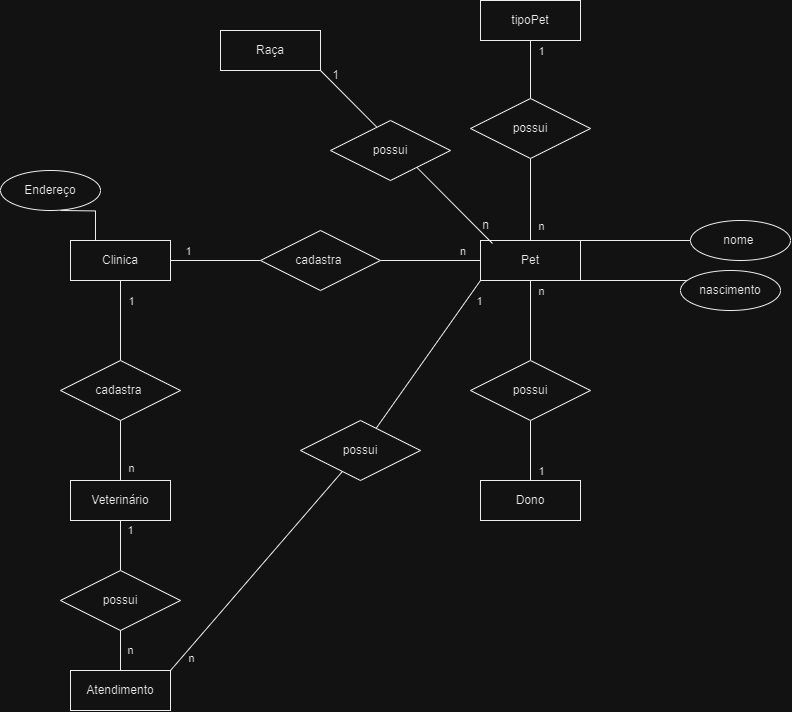

The diagram above was exported from draw.io. Its source (the exported page's mxGraphModel, read from the mxfile embedded in the PNG):
<mxGraphModel dx="1500" dy="830" grid="1" gridSize="10" guides="1" tooltips="1" connect="1" arrows="1" fold="1" page="1" pageScale="1" pageWidth="827" pageHeight="1169" math="0" shadow="0">
  <root>
    <mxCell id="0" />
    <mxCell id="1" parent="0" />
    <mxCell id="2uh0XoRNtBpCJwMvZs0Q-1" style="edgeStyle=orthogonalEdgeStyle;rounded=0;orthogonalLoop=1;jettySize=auto;html=1;endArrow=none;endFill=0;" edge="1" parent="1" source="2uh0XoRNtBpCJwMvZs0Q-5" target="2uh0XoRNtBpCJwMvZs0Q-8">
      <mxGeometry relative="1" as="geometry" />
    </mxCell>
    <mxCell id="2uh0XoRNtBpCJwMvZs0Q-2" value="1" style="edgeLabel;html=1;align=center;verticalAlign=middle;resizable=0;points=[];" vertex="1" connectable="0" parent="2uh0XoRNtBpCJwMvZs0Q-1">
      <mxGeometry x="-0.485" y="1" relative="1" as="geometry">
        <mxPoint x="9" as="offset" />
      </mxGeometry>
    </mxCell>
    <mxCell id="2uh0XoRNtBpCJwMvZs0Q-3" style="edgeStyle=orthogonalEdgeStyle;rounded=0;orthogonalLoop=1;jettySize=auto;html=1;entryX=0;entryY=0.5;entryDx=0;entryDy=0;endArrow=none;endFill=0;" edge="1" parent="1" source="2uh0XoRNtBpCJwMvZs0Q-5" target="2uh0XoRNtBpCJwMvZs0Q-13">
      <mxGeometry relative="1" as="geometry" />
    </mxCell>
    <mxCell id="2uh0XoRNtBpCJwMvZs0Q-4" value="1" style="edgeLabel;html=1;align=center;verticalAlign=middle;resizable=0;points=[];" vertex="1" connectable="0" parent="2uh0XoRNtBpCJwMvZs0Q-3">
      <mxGeometry x="-0.6044" y="1" relative="1" as="geometry">
        <mxPoint y="-9" as="offset" />
      </mxGeometry>
    </mxCell>
    <mxCell id="2uh0XoRNtBpCJwMvZs0Q-5" value="Clinica" style="whiteSpace=wrap;html=1;align=center;" vertex="1" parent="1">
      <mxGeometry x="70" y="240" width="100" height="40" as="geometry" />
    </mxCell>
    <mxCell id="2uh0XoRNtBpCJwMvZs0Q-6" style="edgeStyle=orthogonalEdgeStyle;rounded=0;orthogonalLoop=1;jettySize=auto;html=1;entryX=0.5;entryY=0;entryDx=0;entryDy=0;endArrow=none;endFill=0;" edge="1" parent="1" source="2uh0XoRNtBpCJwMvZs0Q-8" target="2uh0XoRNtBpCJwMvZs0Q-10">
      <mxGeometry relative="1" as="geometry" />
    </mxCell>
    <mxCell id="2uh0XoRNtBpCJwMvZs0Q-7" value="n" style="edgeLabel;html=1;align=center;verticalAlign=middle;resizable=0;points=[];" vertex="1" connectable="0" parent="2uh0XoRNtBpCJwMvZs0Q-6">
      <mxGeometry x="0.5533" y="-1" relative="1" as="geometry">
        <mxPoint x="11" as="offset" />
      </mxGeometry>
    </mxCell>
    <mxCell id="2uh0XoRNtBpCJwMvZs0Q-8" value="cadastra&amp;nbsp;" style="shape=rhombus;perimeter=rhombusPerimeter;whiteSpace=wrap;html=1;align=center;" vertex="1" parent="1">
      <mxGeometry x="60" y="360" width="120" height="60" as="geometry" />
    </mxCell>
    <mxCell id="2uh0XoRNtBpCJwMvZs0Q-9" value="1" style="edgeStyle=orthogonalEdgeStyle;rounded=0;orthogonalLoop=1;jettySize=auto;html=1;endArrow=none;endFill=0;" edge="1" parent="1" source="2uh0XoRNtBpCJwMvZs0Q-10" target="2uh0XoRNtBpCJwMvZs0Q-34">
      <mxGeometry x="-0.6" y="10" relative="1" as="geometry">
        <mxPoint as="offset" />
      </mxGeometry>
    </mxCell>
    <mxCell id="2uh0XoRNtBpCJwMvZs0Q-10" value="Veterinário" style="whiteSpace=wrap;html=1;align=center;" vertex="1" parent="1">
      <mxGeometry x="70" y="480" width="100" height="40" as="geometry" />
    </mxCell>
    <mxCell id="2uh0XoRNtBpCJwMvZs0Q-11" style="edgeStyle=orthogonalEdgeStyle;rounded=0;orthogonalLoop=1;jettySize=auto;html=1;endArrow=none;endFill=0;" edge="1" parent="1" source="2uh0XoRNtBpCJwMvZs0Q-13" target="2uh0XoRNtBpCJwMvZs0Q-16">
      <mxGeometry relative="1" as="geometry" />
    </mxCell>
    <mxCell id="2uh0XoRNtBpCJwMvZs0Q-12" value="&amp;nbsp;n" style="edgeLabel;html=1;align=center;verticalAlign=middle;resizable=0;points=[];" vertex="1" connectable="0" parent="2uh0XoRNtBpCJwMvZs0Q-11">
      <mxGeometry x="0.676" y="2" relative="1" as="geometry">
        <mxPoint x="-4" y="-8" as="offset" />
      </mxGeometry>
    </mxCell>
    <mxCell id="2uh0XoRNtBpCJwMvZs0Q-13" value="cadastra&amp;nbsp;" style="shape=rhombus;perimeter=rhombusPerimeter;whiteSpace=wrap;html=1;align=center;" vertex="1" parent="1">
      <mxGeometry x="260" y="230" width="120" height="60" as="geometry" />
    </mxCell>
    <mxCell id="2uh0XoRNtBpCJwMvZs0Q-14" style="edgeStyle=orthogonalEdgeStyle;rounded=0;orthogonalLoop=1;jettySize=auto;html=1;entryX=0.5;entryY=0;entryDx=0;entryDy=0;endArrow=none;endFill=0;" edge="1" parent="1" source="2uh0XoRNtBpCJwMvZs0Q-16" target="2uh0XoRNtBpCJwMvZs0Q-19">
      <mxGeometry relative="1" as="geometry" />
    </mxCell>
    <mxCell id="2uh0XoRNtBpCJwMvZs0Q-15" value="n" style="edgeLabel;html=1;align=center;verticalAlign=middle;resizable=0;points=[];" vertex="1" connectable="0" parent="2uh0XoRNtBpCJwMvZs0Q-14">
      <mxGeometry x="-0.685" y="2" relative="1" as="geometry">
        <mxPoint x="8" y="-3" as="offset" />
      </mxGeometry>
    </mxCell>
    <mxCell id="2uh0XoRNtBpCJwMvZs0Q-16" value="Pet" style="whiteSpace=wrap;html=1;align=center;" vertex="1" parent="1">
      <mxGeometry x="480" y="240" width="100" height="40" as="geometry" />
    </mxCell>
    <mxCell id="2uh0XoRNtBpCJwMvZs0Q-17" style="edgeStyle=orthogonalEdgeStyle;rounded=0;orthogonalLoop=1;jettySize=auto;html=1;entryX=0.5;entryY=0;entryDx=0;entryDy=0;endArrow=none;endFill=0;" edge="1" parent="1" source="2uh0XoRNtBpCJwMvZs0Q-19" target="2uh0XoRNtBpCJwMvZs0Q-20">
      <mxGeometry relative="1" as="geometry" />
    </mxCell>
    <mxCell id="2uh0XoRNtBpCJwMvZs0Q-18" value="1" style="edgeLabel;html=1;align=center;verticalAlign=middle;resizable=0;points=[];" vertex="1" connectable="0" parent="2uh0XoRNtBpCJwMvZs0Q-17">
      <mxGeometry x="0.6867" y="-1" relative="1" as="geometry">
        <mxPoint x="11" as="offset" />
      </mxGeometry>
    </mxCell>
    <mxCell id="2uh0XoRNtBpCJwMvZs0Q-19" value="possui" style="shape=rhombus;perimeter=rhombusPerimeter;whiteSpace=wrap;html=1;align=center;" vertex="1" parent="1">
      <mxGeometry x="470" y="360" width="120" height="60" as="geometry" />
    </mxCell>
    <mxCell id="2uh0XoRNtBpCJwMvZs0Q-20" value="Dono" style="whiteSpace=wrap;html=1;align=center;" vertex="1" parent="1">
      <mxGeometry x="480" y="480" width="100" height="40" as="geometry" />
    </mxCell>
    <mxCell id="2uh0XoRNtBpCJwMvZs0Q-21" style="edgeStyle=orthogonalEdgeStyle;rounded=0;orthogonalLoop=1;jettySize=auto;html=1;entryX=0.25;entryY=0;entryDx=0;entryDy=0;endArrow=none;endFill=0;" edge="1" parent="1" target="2uh0XoRNtBpCJwMvZs0Q-5">
      <mxGeometry relative="1" as="geometry">
        <mxPoint x="60" y="210" as="sourcePoint" />
      </mxGeometry>
    </mxCell>
    <mxCell id="2uh0XoRNtBpCJwMvZs0Q-22" style="edgeStyle=orthogonalEdgeStyle;rounded=0;orthogonalLoop=1;jettySize=auto;html=1;entryX=1;entryY=0;entryDx=0;entryDy=0;endArrow=none;endFill=0;" edge="1" parent="1" source="2uh0XoRNtBpCJwMvZs0Q-23" target="2uh0XoRNtBpCJwMvZs0Q-16">
      <mxGeometry relative="1" as="geometry">
        <Array as="points">
          <mxPoint x="740" y="240" />
        </Array>
      </mxGeometry>
    </mxCell>
    <mxCell id="2uh0XoRNtBpCJwMvZs0Q-23" value="nome&amp;nbsp;" style="ellipse;whiteSpace=wrap;html=1;align=center;" vertex="1" parent="1">
      <mxGeometry x="690" y="220" width="100" height="40" as="geometry" />
    </mxCell>
    <mxCell id="2uh0XoRNtBpCJwMvZs0Q-24" style="edgeStyle=orthogonalEdgeStyle;rounded=0;orthogonalLoop=1;jettySize=auto;html=1;entryX=1;entryY=0.5;entryDx=0;entryDy=0;endArrow=none;endFill=0;" edge="1" parent="1" source="2uh0XoRNtBpCJwMvZs0Q-25" target="2uh0XoRNtBpCJwMvZs0Q-16">
      <mxGeometry relative="1" as="geometry">
        <Array as="points">
          <mxPoint x="580" y="280" />
        </Array>
      </mxGeometry>
    </mxCell>
    <mxCell id="2uh0XoRNtBpCJwMvZs0Q-25" value="nascimento" style="ellipse;whiteSpace=wrap;html=1;align=center;" vertex="1" parent="1">
      <mxGeometry x="680" y="270" width="100" height="40" as="geometry" />
    </mxCell>
    <mxCell id="2uh0XoRNtBpCJwMvZs0Q-26" value="" style="edgeStyle=orthogonalEdgeStyle;rounded=0;orthogonalLoop=1;jettySize=auto;html=1;endArrow=none;endFill=0;" edge="1" parent="1" source="2uh0XoRNtBpCJwMvZs0Q-28" target="2uh0XoRNtBpCJwMvZs0Q-31">
      <mxGeometry relative="1" as="geometry" />
    </mxCell>
    <mxCell id="2uh0XoRNtBpCJwMvZs0Q-27" value="1" style="edgeLabel;html=1;align=center;verticalAlign=middle;resizable=0;points=[];" vertex="1" connectable="0" parent="2uh0XoRNtBpCJwMvZs0Q-26">
      <mxGeometry x="-0.56" y="2" relative="1" as="geometry">
        <mxPoint x="8" y="-3" as="offset" />
      </mxGeometry>
    </mxCell>
    <mxCell id="2uh0XoRNtBpCJwMvZs0Q-28" value="tipoPet" style="whiteSpace=wrap;html=1;align=center;" vertex="1" parent="1">
      <mxGeometry x="480" width="100" height="40" as="geometry" />
    </mxCell>
    <mxCell id="2uh0XoRNtBpCJwMvZs0Q-29" value="" style="edgeStyle=orthogonalEdgeStyle;rounded=0;orthogonalLoop=1;jettySize=auto;html=1;endArrow=none;endFill=0;" edge="1" parent="1" source="2uh0XoRNtBpCJwMvZs0Q-31" target="2uh0XoRNtBpCJwMvZs0Q-16">
      <mxGeometry relative="1" as="geometry" />
    </mxCell>
    <mxCell id="2uh0XoRNtBpCJwMvZs0Q-30" value="n" style="edgeLabel;html=1;align=center;verticalAlign=middle;resizable=0;points=[];" vertex="1" connectable="0" parent="2uh0XoRNtBpCJwMvZs0Q-29">
      <mxGeometry x="0.5267" y="4" relative="1" as="geometry">
        <mxPoint x="6" y="4" as="offset" />
      </mxGeometry>
    </mxCell>
    <mxCell id="2uh0XoRNtBpCJwMvZs0Q-31" value="possui" style="shape=rhombus;perimeter=rhombusPerimeter;whiteSpace=wrap;html=1;align=center;" vertex="1" parent="1">
      <mxGeometry x="470" y="98" width="120" height="60" as="geometry" />
    </mxCell>
    <mxCell id="2uh0XoRNtBpCJwMvZs0Q-32" value="Atendimento" style="whiteSpace=wrap;html=1;align=center;" vertex="1" parent="1">
      <mxGeometry x="70" y="670" width="100" height="40" as="geometry" />
    </mxCell>
    <mxCell id="2uh0XoRNtBpCJwMvZs0Q-33" value="n" style="edgeStyle=orthogonalEdgeStyle;rounded=0;orthogonalLoop=1;jettySize=auto;html=1;endArrow=none;endFill=0;" edge="1" parent="1" source="2uh0XoRNtBpCJwMvZs0Q-34" target="2uh0XoRNtBpCJwMvZs0Q-32">
      <mxGeometry y="10" relative="1" as="geometry">
        <mxPoint as="offset" />
      </mxGeometry>
    </mxCell>
    <mxCell id="2uh0XoRNtBpCJwMvZs0Q-34" value="possui" style="shape=rhombus;perimeter=rhombusPerimeter;whiteSpace=wrap;html=1;align=center;" vertex="1" parent="1">
      <mxGeometry x="60" y="570" width="120" height="60" as="geometry" />
    </mxCell>
    <mxCell id="2uh0XoRNtBpCJwMvZs0Q-35" value="possui" style="shape=rhombus;perimeter=rhombusPerimeter;whiteSpace=wrap;html=1;align=center;" vertex="1" parent="1">
      <mxGeometry x="300" y="420" width="120" height="60" as="geometry" />
    </mxCell>
    <mxCell id="2uh0XoRNtBpCJwMvZs0Q-36" value="" style="endArrow=none;html=1;rounded=0;" edge="1" parent="1" target="2uh0XoRNtBpCJwMvZs0Q-35">
      <mxGeometry relative="1" as="geometry">
        <mxPoint x="170" y="670" as="sourcePoint" />
        <mxPoint x="330" y="670" as="targetPoint" />
      </mxGeometry>
    </mxCell>
    <mxCell id="2uh0XoRNtBpCJwMvZs0Q-37" value="n" style="edgeLabel;html=1;align=center;verticalAlign=middle;resizable=0;points=[];" vertex="1" connectable="0" parent="2uh0XoRNtBpCJwMvZs0Q-36">
      <mxGeometry x="-0.8455" y="-3" relative="1" as="geometry">
        <mxPoint x="5" as="offset" />
      </mxGeometry>
    </mxCell>
    <mxCell id="2uh0XoRNtBpCJwMvZs0Q-38" value="1" style="endArrow=none;html=1;rounded=0;entryX=0;entryY=1;entryDx=0;entryDy=0;" edge="1" parent="1" source="2uh0XoRNtBpCJwMvZs0Q-35" target="2uh0XoRNtBpCJwMvZs0Q-16">
      <mxGeometry x="0.8194" y="-12" relative="1" as="geometry">
        <mxPoint x="330" y="420" as="sourcePoint" />
        <mxPoint x="490" y="420" as="targetPoint" />
        <Array as="points" />
        <mxPoint x="-1" as="offset" />
      </mxGeometry>
    </mxCell>
    <mxCell id="2uh0XoRNtBpCJwMvZs0Q-39" value="Raça" style="whiteSpace=wrap;html=1;align=center;" vertex="1" parent="1">
      <mxGeometry x="220" y="30" width="100" height="40" as="geometry" />
    </mxCell>
    <mxCell id="2uh0XoRNtBpCJwMvZs0Q-40" value="" style="endArrow=none;html=1;rounded=0;exitX=1;exitY=1;exitDx=0;exitDy=0;entryX=0.12;entryY=0.075;entryDx=0;entryDy=0;entryPerimeter=0;" edge="1" parent="1" source="2uh0XoRNtBpCJwMvZs0Q-39" target="2uh0XoRNtBpCJwMvZs0Q-16">
      <mxGeometry relative="1" as="geometry">
        <mxPoint x="400" y="200" as="sourcePoint" />
        <mxPoint x="560" y="200" as="targetPoint" />
      </mxGeometry>
    </mxCell>
    <mxCell id="2uh0XoRNtBpCJwMvZs0Q-41" value="1" style="text;html=1;align=center;verticalAlign=middle;resizable=0;points=[];autosize=1;strokeColor=none;fillColor=none;" vertex="1" parent="1">
      <mxGeometry x="320" y="60" width="30" height="30" as="geometry" />
    </mxCell>
    <mxCell id="2uh0XoRNtBpCJwMvZs0Q-42" value="n" style="text;html=1;align=center;verticalAlign=middle;resizable=0;points=[];autosize=1;strokeColor=none;fillColor=none;" vertex="1" parent="1">
      <mxGeometry x="470" y="210" width="30" height="30" as="geometry" />
    </mxCell>
    <mxCell id="2uh0XoRNtBpCJwMvZs0Q-43" value="possui" style="shape=rhombus;perimeter=rhombusPerimeter;whiteSpace=wrap;html=1;align=center;" vertex="1" parent="1">
      <mxGeometry x="330" y="120" width="120" height="60" as="geometry" />
    </mxCell>
    <mxCell id="2uh0XoRNtBpCJwMvZs0Q-44" value="Endereço" style="ellipse;whiteSpace=wrap;html=1;align=center;" vertex="1" parent="1">
      <mxGeometry y="170" width="100" height="40" as="geometry" />
    </mxCell>
  </root>
</mxGraphModel>